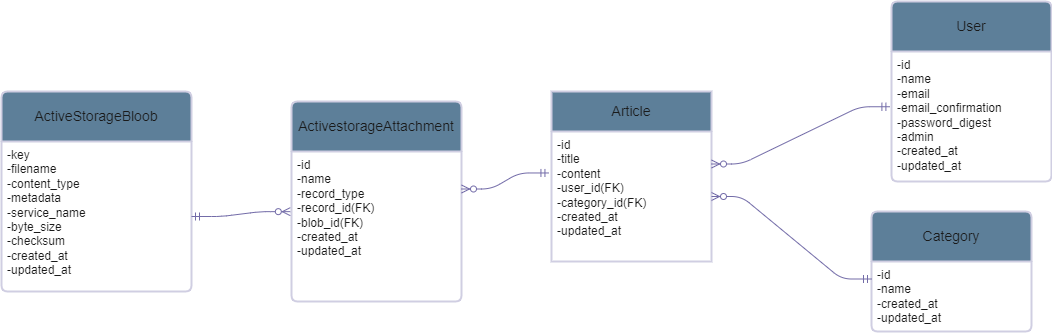

The diagram above was exported from draw.io. Its source (the exported page's mxGraphModel, read from the mxfile embedded in the PNG):
<mxGraphModel dx="1100" dy="526" grid="0" gridSize="10" guides="1" tooltips="1" connect="1" arrows="1" fold="1" page="0" pageScale="1" pageWidth="1100" pageHeight="850" background="#ffffff" math="0" shadow="0">
  <root>
    <mxCell id="0" />
    <mxCell id="1" parent="0" />
    <mxCell id="GJ-eJmEj-fw4vcLpXDQ5-1" value="User" style="swimlane;childLayout=stackLayout;horizontal=1;startSize=50;horizontalStack=0;rounded=1;fontSize=14;fontStyle=0;strokeWidth=2;resizeParent=0;resizeLast=1;shadow=0;dashed=0;align=center;arcSize=4;whiteSpace=wrap;html=1;labelBackgroundColor=none;fillColor=#5D7F99;strokeColor=#D0CEE2;fontColor=#1A1A1A;" vertex="1" parent="1">
      <mxGeometry x="910" y="80" width="160" height="180" as="geometry" />
    </mxCell>
    <mxCell id="GJ-eJmEj-fw4vcLpXDQ5-2" value="-id&lt;br&gt;-name&lt;br&gt;-email&lt;br&gt;-email_confirmation&lt;br&gt;-password_digest&lt;br&gt;-admin&lt;br&gt;-created_at&lt;br&gt;-updated_at&lt;br&gt;" style="align=left;strokeColor=none;fillColor=none;spacingLeft=4;fontSize=12;verticalAlign=top;resizable=0;rotatable=0;part=1;html=1;labelBackgroundColor=none;fontColor=#1A1A1A;rounded=1;" vertex="1" parent="GJ-eJmEj-fw4vcLpXDQ5-1">
      <mxGeometry y="50" width="160" height="130" as="geometry" />
    </mxCell>
    <mxCell id="GJ-eJmEj-fw4vcLpXDQ5-3" value="Article" style="swimlane;childLayout=stackLayout;horizontal=1;startSize=40;horizontalStack=0;rounded=1;fontSize=14;fontStyle=0;strokeWidth=2;resizeParent=0;resizeLast=1;shadow=0;dashed=0;align=center;arcSize=0;whiteSpace=wrap;html=1;labelBackgroundColor=none;fillColor=#5D7F99;strokeColor=#D0CEE2;fontColor=#1A1A1A;" vertex="1" parent="1">
      <mxGeometry x="570" y="170" width="160" height="170" as="geometry" />
    </mxCell>
    <mxCell id="GJ-eJmEj-fw4vcLpXDQ5-4" value="-id&lt;br&gt;-title&lt;br&gt;-content&lt;br&gt;-user_id(FK)&lt;br&gt;-category_id(FK)&lt;br&gt;-created_at&lt;br&gt;-updated_at" style="align=left;strokeColor=none;fillColor=none;spacingLeft=4;fontSize=12;verticalAlign=top;resizable=0;rotatable=0;part=1;html=1;labelBackgroundColor=none;fontColor=#1A1A1A;rounded=1;" vertex="1" parent="GJ-eJmEj-fw4vcLpXDQ5-3">
      <mxGeometry y="40" width="160" height="130" as="geometry" />
    </mxCell>
    <mxCell id="GJ-eJmEj-fw4vcLpXDQ5-5" value="ActivestorageAttachment" style="swimlane;childLayout=stackLayout;horizontal=1;startSize=50;horizontalStack=0;rounded=1;fontSize=14;fontStyle=0;strokeWidth=2;resizeParent=0;resizeLast=1;shadow=0;dashed=0;align=center;arcSize=4;whiteSpace=wrap;html=1;labelBackgroundColor=none;fillColor=#5D7F99;strokeColor=#D0CEE2;fontColor=#1A1A1A;" vertex="1" parent="1">
      <mxGeometry x="310" y="180" width="170" height="200" as="geometry" />
    </mxCell>
    <mxCell id="GJ-eJmEj-fw4vcLpXDQ5-6" value="-id&lt;br&gt;-name&lt;br&gt;-record_type&lt;br&gt;-record_id(FK)&lt;br&gt;-blob_id(FK)&lt;br&gt;-created_at&lt;br&gt;-updated_at" style="align=left;strokeColor=none;fillColor=none;spacingLeft=4;fontSize=12;verticalAlign=top;resizable=0;rotatable=0;part=1;html=1;labelBackgroundColor=none;fontColor=#1A1A1A;rounded=1;" vertex="1" parent="GJ-eJmEj-fw4vcLpXDQ5-5">
      <mxGeometry y="50" width="170" height="150" as="geometry" />
    </mxCell>
    <mxCell id="GJ-eJmEj-fw4vcLpXDQ5-7" value="ActiveStorageBloob" style="swimlane;childLayout=stackLayout;horizontal=1;startSize=50;horizontalStack=0;rounded=1;fontSize=14;fontStyle=0;strokeWidth=2;resizeParent=0;resizeLast=1;shadow=0;dashed=0;align=center;arcSize=4;whiteSpace=wrap;html=1;labelBackgroundColor=none;fillColor=#5D7F99;strokeColor=#D0CEE2;fontColor=#1A1A1A;" vertex="1" parent="1">
      <mxGeometry x="20" y="170" width="190" height="200" as="geometry" />
    </mxCell>
    <mxCell id="GJ-eJmEj-fw4vcLpXDQ5-8" value="-key&lt;br&gt;-filename&lt;br&gt;-content_type&lt;br&gt;-metadata&lt;br&gt;-service_name&lt;br&gt;-byte_size&lt;br&gt;&lt;div style=&quot;&quot;&gt;&lt;span style=&quot;background-color: initial;&quot;&gt;-checksum&lt;/span&gt;&lt;/div&gt;-created_at&lt;br&gt;-updated_at" style="align=left;strokeColor=none;fillColor=none;spacingLeft=4;fontSize=12;verticalAlign=top;resizable=0;rotatable=0;part=1;html=1;labelBackgroundColor=none;fontColor=#1A1A1A;rounded=1;" vertex="1" parent="GJ-eJmEj-fw4vcLpXDQ5-7">
      <mxGeometry y="50" width="190" height="150" as="geometry" />
    </mxCell>
    <mxCell id="GJ-eJmEj-fw4vcLpXDQ5-9" value="Category" style="swimlane;childLayout=stackLayout;horizontal=1;startSize=50;horizontalStack=0;rounded=1;fontSize=14;fontStyle=0;strokeWidth=2;resizeParent=0;resizeLast=1;shadow=0;dashed=0;align=center;arcSize=4;whiteSpace=wrap;html=1;labelBackgroundColor=none;fillColor=#5D7F99;strokeColor=#D0CEE2;fontColor=#1A1A1A;" vertex="1" parent="1">
      <mxGeometry x="890" y="290" width="160" height="120" as="geometry" />
    </mxCell>
    <mxCell id="GJ-eJmEj-fw4vcLpXDQ5-10" value="-id&lt;br&gt;-name&lt;br&gt;-created_at&lt;br&gt;-updated_at" style="align=left;strokeColor=none;fillColor=none;spacingLeft=4;fontSize=12;verticalAlign=top;resizable=0;rotatable=0;part=1;html=1;labelBackgroundColor=none;fontColor=#1A1A1A;rounded=1;" vertex="1" parent="GJ-eJmEj-fw4vcLpXDQ5-9">
      <mxGeometry y="50" width="160" height="70" as="geometry" />
    </mxCell>
    <mxCell id="GJ-eJmEj-fw4vcLpXDQ5-27" value="" style="edgeStyle=entityRelationEdgeStyle;fontSize=12;html=1;endArrow=ERzeroToMany;startArrow=ERmandOne;rounded=1;entryX=1;entryY=0.25;entryDx=0;entryDy=0;exitX=-0.01;exitY=0.425;exitDx=0;exitDy=0;exitPerimeter=0;labelBackgroundColor=none;strokeColor=#736CA8;fontColor=default;" edge="1" parent="1" source="GJ-eJmEj-fw4vcLpXDQ5-2" target="GJ-eJmEj-fw4vcLpXDQ5-4">
      <mxGeometry width="100" height="100" relative="1" as="geometry">
        <mxPoint x="760" y="230" as="sourcePoint" />
        <mxPoint x="820" y="80" as="targetPoint" />
        <Array as="points">
          <mxPoint x="800" y="230" />
          <mxPoint x="810" y="70" />
          <mxPoint x="770" y="120" />
        </Array>
      </mxGeometry>
    </mxCell>
    <mxCell id="GJ-eJmEj-fw4vcLpXDQ5-28" value="" style="edgeStyle=entityRelationEdgeStyle;fontSize=12;html=1;endArrow=ERzeroToMany;startArrow=ERmandOne;rounded=1;exitX=0;exitY=0.25;exitDx=0;exitDy=0;labelBackgroundColor=none;strokeColor=#736CA8;fontColor=default;" edge="1" parent="1" source="GJ-eJmEj-fw4vcLpXDQ5-10" target="GJ-eJmEj-fw4vcLpXDQ5-4">
      <mxGeometry width="100" height="100" relative="1" as="geometry">
        <mxPoint x="670" y="360" as="sourcePoint" />
        <mxPoint x="770" y="260" as="targetPoint" />
      </mxGeometry>
    </mxCell>
    <mxCell id="GJ-eJmEj-fw4vcLpXDQ5-29" value="" style="edgeStyle=entityRelationEdgeStyle;fontSize=12;html=1;endArrow=ERzeroToMany;startArrow=ERmandOne;rounded=1;entryX=1;entryY=0.25;entryDx=0;entryDy=0;exitX=-0.016;exitY=0.319;exitDx=0;exitDy=0;exitPerimeter=0;labelBackgroundColor=none;strokeColor=#736CA8;fontColor=default;" edge="1" parent="1" source="GJ-eJmEj-fw4vcLpXDQ5-4" target="GJ-eJmEj-fw4vcLpXDQ5-6">
      <mxGeometry width="100" height="100" relative="1" as="geometry">
        <mxPoint x="534" y="450" as="sourcePoint" />
        <mxPoint x="630" y="200" as="targetPoint" />
      </mxGeometry>
    </mxCell>
    <mxCell id="GJ-eJmEj-fw4vcLpXDQ5-30" value="" style="edgeStyle=entityRelationEdgeStyle;fontSize=12;html=1;endArrow=ERzeroToMany;startArrow=ERmandOne;rounded=1;entryX=-0.007;entryY=0.401;entryDx=0;entryDy=0;entryPerimeter=0;exitX=1;exitY=0.5;exitDx=0;exitDy=0;labelBackgroundColor=none;strokeColor=#736CA8;fontColor=default;" edge="1" parent="1" source="GJ-eJmEj-fw4vcLpXDQ5-8" target="GJ-eJmEj-fw4vcLpXDQ5-6">
      <mxGeometry width="100" height="100" relative="1" as="geometry">
        <mxPoint x="680" y="440" as="sourcePoint" />
        <mxPoint x="780" y="340" as="targetPoint" />
      </mxGeometry>
    </mxCell>
  </root>
</mxGraphModel>